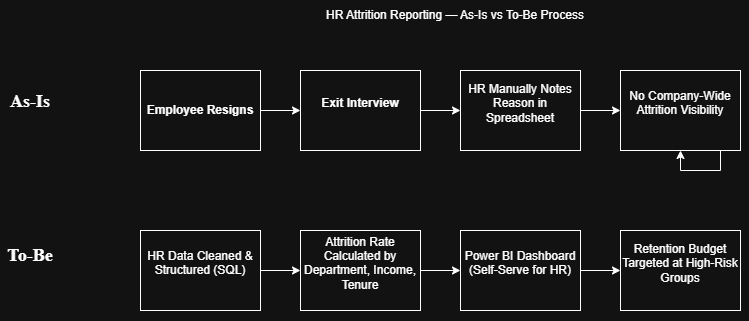

The diagram above was exported from draw.io. Its source (the exported page's mxGraphModel, read from the mxfile embedded in the PNG):
<mxGraphModel dx="1857" dy="562" grid="1" gridSize="10" guides="1" tooltips="1" connect="1" arrows="1" fold="1" page="1" pageScale="1" pageWidth="827" pageHeight="1169" math="0" shadow="0">
  <root>
    <mxCell id="0" />
    <mxCell id="1" parent="0" />
    <mxCell id="VtjIGd1UIIp5HQq4VfI6-1" parent="1" style="text;html=1;whiteSpace=wrap;strokeColor=none;fillColor=none;align=center;verticalAlign=middle;rounded=0;" value="HR Attrition Reporting — As-Is vs To-Be Process" vertex="1">
      <mxGeometry height="30" width="330" x="230" y="10" as="geometry" />
    </mxCell>
    <mxCell id="VtjIGd1UIIp5HQq4VfI6-4" edge="1" parent="1" source="VtjIGd1UIIp5HQq4VfI6-2" style="edgeStyle=orthogonalEdgeStyle;rounded=0;orthogonalLoop=1;jettySize=auto;html=1;exitX=1;exitY=0.5;exitDx=0;exitDy=0;entryX=0;entryY=0.5;entryDx=0;entryDy=0;" target="VtjIGd1UIIp5HQq4VfI6-3">
      <mxGeometry relative="1" as="geometry" />
    </mxCell>
    <mxCell id="VtjIGd1UIIp5HQq4VfI6-2" parent="1" style="rounded=0;whiteSpace=wrap;html=1;" value="&lt;b&gt;Employee Resigns&lt;/b&gt;" vertex="1">
      <mxGeometry height="80" width="120" x="80" y="80" as="geometry" />
    </mxCell>
    <mxCell id="VtjIGd1UIIp5HQq4VfI6-6" edge="1" parent="1" source="VtjIGd1UIIp5HQq4VfI6-3" style="edgeStyle=orthogonalEdgeStyle;rounded=0;orthogonalLoop=1;jettySize=auto;html=1;" target="VtjIGd1UIIp5HQq4VfI6-5" value="">
      <mxGeometry relative="1" as="geometry" />
    </mxCell>
    <mxCell id="VtjIGd1UIIp5HQq4VfI6-3" parent="1" style="rounded=0;whiteSpace=wrap;html=1;" value="&#10; &lt;strong&gt;Exit Interview &lt;/strong&gt;&#10;&#10;" vertex="1">
      <mxGeometry height="80" width="120" x="240" y="80" as="geometry" />
    </mxCell>
    <mxCell id="VtjIGd1UIIp5HQq4VfI6-8" edge="1" parent="1" source="VtjIGd1UIIp5HQq4VfI6-5" style="edgeStyle=orthogonalEdgeStyle;rounded=0;orthogonalLoop=1;jettySize=auto;html=1;" value="">
      <mxGeometry relative="1" as="geometry">
        <mxPoint x="560" y="120" as="targetPoint" />
      </mxGeometry>
    </mxCell>
    <mxCell id="VtjIGd1UIIp5HQq4VfI6-5" parent="1" style="rounded=0;whiteSpace=wrap;html=1;" value="&#10;HR Manually Notes Reason in Spreadsheet&#10;&#10;" vertex="1">
      <mxGeometry height="80" width="120" x="400" y="80" as="geometry" />
    </mxCell>
    <mxCell id="VtjIGd1UIIp5HQq4VfI6-10" edge="1" parent="1" style="edgeStyle=orthogonalEdgeStyle;rounded=0;orthogonalLoop=1;jettySize=auto;html=1;" target="VtjIGd1UIIp5HQq4VfI6-9" value="">
      <mxGeometry relative="1" as="geometry">
        <mxPoint x="680" y="120" as="sourcePoint" />
      </mxGeometry>
    </mxCell>
    <mxCell id="VtjIGd1UIIp5HQq4VfI6-9" parent="1" style="rounded=0;whiteSpace=wrap;html=1;" value="&#10;No Company-Wide Attrition Visibility&#10;&#10;" vertex="1">
      <mxGeometry height="80" width="120" x="560" y="80" as="geometry" />
    </mxCell>
    <mxCell id="DPwltQdWUGuIgH3ab7Wg-5" edge="1" parent="1" source="DPwltQdWUGuIgH3ab7Wg-1" style="edgeStyle=orthogonalEdgeStyle;rounded=0;orthogonalLoop=1;jettySize=auto;html=1;" target="DPwltQdWUGuIgH3ab7Wg-2" value="">
      <mxGeometry relative="1" as="geometry" />
    </mxCell>
    <mxCell id="DPwltQdWUGuIgH3ab7Wg-1" parent="1" style="rounded=0;whiteSpace=wrap;html=1;" value="&#10;HR Data Cleaned &amp;amp; Structured (SQL)&#10;&#10;" vertex="1">
      <mxGeometry height="80" width="120" x="80" y="240" as="geometry" />
    </mxCell>
    <mxCell id="DPwltQdWUGuIgH3ab7Wg-6" edge="1" parent="1" source="DPwltQdWUGuIgH3ab7Wg-2" style="edgeStyle=orthogonalEdgeStyle;rounded=0;orthogonalLoop=1;jettySize=auto;html=1;" target="DPwltQdWUGuIgH3ab7Wg-3" value="">
      <mxGeometry relative="1" as="geometry" />
    </mxCell>
    <mxCell id="DPwltQdWUGuIgH3ab7Wg-2" parent="1" style="rounded=0;whiteSpace=wrap;html=1;" value="&#10;Attrition Rate Calculated by Department, Income, Tenure&#10;&#10;" vertex="1">
      <mxGeometry height="80" width="120" x="240" y="240" as="geometry" />
    </mxCell>
    <mxCell id="DPwltQdWUGuIgH3ab7Wg-7" edge="1" parent="1" source="DPwltQdWUGuIgH3ab7Wg-3" style="edgeStyle=orthogonalEdgeStyle;rounded=0;orthogonalLoop=1;jettySize=auto;html=1;" target="DPwltQdWUGuIgH3ab7Wg-4" value="">
      <mxGeometry relative="1" as="geometry" />
    </mxCell>
    <mxCell id="DPwltQdWUGuIgH3ab7Wg-3" parent="1" style="rounded=0;whiteSpace=wrap;html=1;" value="&#10;Power BI Dashboard (Self-Serve for HR)&#10;&#10;" vertex="1">
      <mxGeometry height="80" width="120" x="400" y="240" as="geometry" />
    </mxCell>
    <mxCell id="DPwltQdWUGuIgH3ab7Wg-4" parent="1" style="rounded=0;whiteSpace=wrap;html=1;" value="&#10;Retention Budget Targeted at High-Risk Groups&#10;&#10;" vertex="1">
      <mxGeometry height="80" width="120" x="560" y="240" as="geometry" />
    </mxCell>
    <mxCell id="DPwltQdWUGuIgH3ab7Wg-9" parent="1" style="text;html=1;whiteSpace=wrap;strokeColor=none;fillColor=none;align=center;verticalAlign=middle;rounded=0;" value="&lt;font face=&quot;Times New Roman&quot; style=&quot;font-size: 18px;&quot;&gt;&lt;b&gt;&lt;br&gt;As-Is&lt;br&gt;&lt;/b&gt;&lt;/font&gt;" vertex="1">
      <mxGeometry height="40" width="60" x="-60" y="80" as="geometry" />
    </mxCell>
    <mxCell id="DPwltQdWUGuIgH3ab7Wg-10" parent="1" style="text;html=1;whiteSpace=wrap;strokeColor=none;fillColor=none;align=center;verticalAlign=middle;rounded=0;" value="&lt;font face=&quot;Times New Roman&quot; style=&quot;font-size: 18px;&quot;&gt;&lt;b&gt;To-Be&lt;/b&gt;&lt;/font&gt;" vertex="1">
      <mxGeometry height="30" width="60" x="-60" y="250" as="geometry" />
    </mxCell>
  </root>
</mxGraphModel>